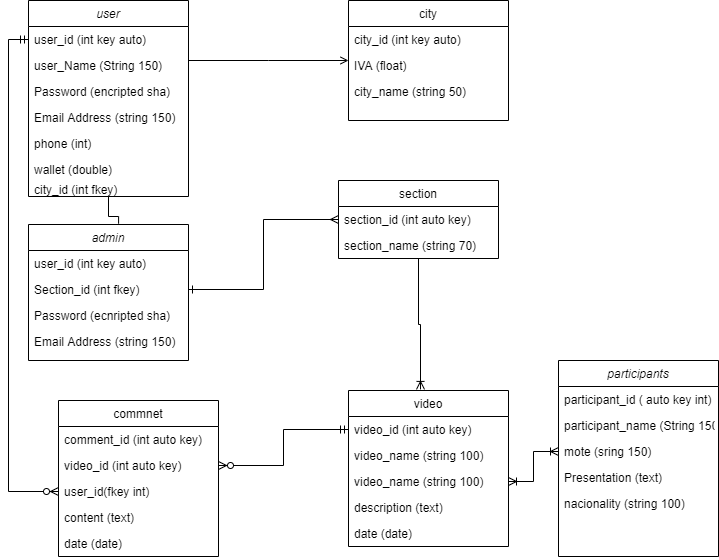

The diagram above was exported from draw.io. Its source (the exported page's mxGraphModel, read from the mxfile embedded in the PNG):
<mxGraphModel dx="1272" dy="835" grid="1" gridSize="10" guides="1" tooltips="1" connect="1" arrows="1" fold="1" page="1" pageScale="1" pageWidth="827" pageHeight="1169" math="0" shadow="0">
  <root>
    <mxCell id="WIyWlLk6GJQsqaUBKTNV-0" />
    <mxCell id="WIyWlLk6GJQsqaUBKTNV-1" parent="WIyWlLk6GJQsqaUBKTNV-0" />
    <mxCell id="JtrFebndVXZbB5MuJ3mY-1" style="edgeStyle=orthogonalEdgeStyle;rounded=0;orthogonalLoop=1;jettySize=auto;html=1;endArrow=none;endFill=0;entryX=0.563;entryY=-0.006;entryDx=0;entryDy=0;entryPerimeter=0;" parent="WIyWlLk6GJQsqaUBKTNV-1" source="zkfFHV4jXpPFQw0GAbJ--0" target="JtrFebndVXZbB5MuJ3mY-2" edge="1">
      <mxGeometry relative="1" as="geometry">
        <mxPoint x="120" y="260" as="targetPoint" />
      </mxGeometry>
    </mxCell>
    <mxCell id="zkfFHV4jXpPFQw0GAbJ--0" value="user" style="swimlane;fontStyle=2;align=center;verticalAlign=top;childLayout=stackLayout;horizontal=1;startSize=26;horizontalStack=0;resizeParent=1;resizeLast=0;collapsible=1;marginBottom=0;rounded=0;shadow=0;strokeWidth=1;" parent="WIyWlLk6GJQsqaUBKTNV-1" vertex="1">
      <mxGeometry x="40" y="30" width="160" height="196" as="geometry">
        <mxRectangle x="230" y="140" width="160" height="26" as="alternateBounds" />
      </mxGeometry>
    </mxCell>
    <mxCell id="JtrFebndVXZbB5MuJ3mY-10" value="user_id (int key auto)" style="text;align=left;verticalAlign=top;spacingLeft=4;spacingRight=4;overflow=hidden;rotatable=0;points=[[0,0.5],[1,0.5]];portConstraint=eastwest;" parent="zkfFHV4jXpPFQw0GAbJ--0" vertex="1">
      <mxGeometry y="26" width="160" height="26" as="geometry" />
    </mxCell>
    <mxCell id="zkfFHV4jXpPFQw0GAbJ--1" value="user_Name (String 150)" style="text;align=left;verticalAlign=top;spacingLeft=4;spacingRight=4;overflow=hidden;rotatable=0;points=[[0,0.5],[1,0.5]];portConstraint=eastwest;" parent="zkfFHV4jXpPFQw0GAbJ--0" vertex="1">
      <mxGeometry y="52" width="160" height="26" as="geometry" />
    </mxCell>
    <mxCell id="zkfFHV4jXpPFQw0GAbJ--2" value="Password (encripted sha)" style="text;align=left;verticalAlign=top;spacingLeft=4;spacingRight=4;overflow=hidden;rotatable=0;points=[[0,0.5],[1,0.5]];portConstraint=eastwest;rounded=0;shadow=0;html=0;" parent="zkfFHV4jXpPFQw0GAbJ--0" vertex="1">
      <mxGeometry y="78" width="160" height="26" as="geometry" />
    </mxCell>
    <mxCell id="zkfFHV4jXpPFQw0GAbJ--3" value="Email Address (string 150)" style="text;align=left;verticalAlign=top;spacingLeft=4;spacingRight=4;overflow=hidden;rotatable=0;points=[[0,0.5],[1,0.5]];portConstraint=eastwest;rounded=0;shadow=0;html=0;" parent="zkfFHV4jXpPFQw0GAbJ--0" vertex="1">
      <mxGeometry y="104" width="160" height="26" as="geometry" />
    </mxCell>
    <mxCell id="zkfFHV4jXpPFQw0GAbJ--5" value="phone (int)" style="text;align=left;verticalAlign=top;spacingLeft=4;spacingRight=4;overflow=hidden;rotatable=0;points=[[0,0.5],[1,0.5]];portConstraint=eastwest;" parent="zkfFHV4jXpPFQw0GAbJ--0" vertex="1">
      <mxGeometry y="130" width="160" height="26" as="geometry" />
    </mxCell>
    <mxCell id="JtrFebndVXZbB5MuJ3mY-0" value="wallet (double)" style="text;align=left;verticalAlign=top;spacingLeft=4;spacingRight=4;overflow=hidden;rotatable=0;points=[[0,0.5],[1,0.5]];portConstraint=eastwest;" parent="zkfFHV4jXpPFQw0GAbJ--0" vertex="1">
      <mxGeometry y="156" width="160" height="20" as="geometry" />
    </mxCell>
    <mxCell id="JtrFebndVXZbB5MuJ3mY-14" value="city_id (int fkey)" style="text;align=left;verticalAlign=top;spacingLeft=4;spacingRight=4;overflow=hidden;rotatable=0;points=[[0,0.5],[1,0.5]];portConstraint=eastwest;" parent="zkfFHV4jXpPFQw0GAbJ--0" vertex="1">
      <mxGeometry y="176" width="160" height="20" as="geometry" />
    </mxCell>
    <mxCell id="zkfFHV4jXpPFQw0GAbJ--6" value="video" style="swimlane;fontStyle=0;align=center;verticalAlign=top;childLayout=stackLayout;horizontal=1;startSize=26;horizontalStack=0;resizeParent=1;resizeLast=0;collapsible=1;marginBottom=0;rounded=0;shadow=0;strokeWidth=1;" parent="WIyWlLk6GJQsqaUBKTNV-1" vertex="1">
      <mxGeometry x="360" y="420" width="160" height="156" as="geometry">
        <mxRectangle x="130" y="380" width="160" height="26" as="alternateBounds" />
      </mxGeometry>
    </mxCell>
    <mxCell id="zkfFHV4jXpPFQw0GAbJ--7" value="video_id (int auto key)" style="text;align=left;verticalAlign=top;spacingLeft=4;spacingRight=4;overflow=hidden;rotatable=0;points=[[0,0.5],[1,0.5]];portConstraint=eastwest;" parent="zkfFHV4jXpPFQw0GAbJ--6" vertex="1">
      <mxGeometry y="26" width="160" height="26" as="geometry" />
    </mxCell>
    <mxCell id="JtrFebndVXZbB5MuJ3mY-35" value="video_name (string 100)" style="text;align=left;verticalAlign=top;spacingLeft=4;spacingRight=4;overflow=hidden;rotatable=0;points=[[0,0.5],[1,0.5]];portConstraint=eastwest;rounded=0;shadow=0;html=0;" parent="zkfFHV4jXpPFQw0GAbJ--6" vertex="1">
      <mxGeometry y="52" width="160" height="26" as="geometry" />
    </mxCell>
    <mxCell id="zkfFHV4jXpPFQw0GAbJ--8" value="video_name (string 100)" style="text;align=left;verticalAlign=top;spacingLeft=4;spacingRight=4;overflow=hidden;rotatable=0;points=[[0,0.5],[1,0.5]];portConstraint=eastwest;rounded=0;shadow=0;html=0;" parent="zkfFHV4jXpPFQw0GAbJ--6" vertex="1">
      <mxGeometry y="78" width="160" height="26" as="geometry" />
    </mxCell>
    <mxCell id="JtrFebndVXZbB5MuJ3mY-17" value="description (text)" style="text;align=left;verticalAlign=top;spacingLeft=4;spacingRight=4;overflow=hidden;rotatable=0;points=[[0,0.5],[1,0.5]];portConstraint=eastwest;rounded=0;shadow=0;html=0;" parent="zkfFHV4jXpPFQw0GAbJ--6" vertex="1">
      <mxGeometry y="104" width="160" height="26" as="geometry" />
    </mxCell>
    <mxCell id="JtrFebndVXZbB5MuJ3mY-18" value="date (date)" style="text;align=left;verticalAlign=top;spacingLeft=4;spacingRight=4;overflow=hidden;rotatable=0;points=[[0,0.5],[1,0.5]];portConstraint=eastwest;rounded=0;shadow=0;html=0;" parent="zkfFHV4jXpPFQw0GAbJ--6" vertex="1">
      <mxGeometry y="130" width="160" height="26" as="geometry" />
    </mxCell>
    <mxCell id="JtrFebndVXZbB5MuJ3mY-19" style="edgeStyle=orthogonalEdgeStyle;rounded=0;orthogonalLoop=1;jettySize=auto;html=1;entryX=0.45;entryY=-0.007;entryDx=0;entryDy=0;entryPerimeter=0;startArrow=none;startFill=0;endArrow=ERoneToMany;endFill=0;" parent="WIyWlLk6GJQsqaUBKTNV-1" source="zkfFHV4jXpPFQw0GAbJ--13" target="zkfFHV4jXpPFQw0GAbJ--6" edge="1">
      <mxGeometry relative="1" as="geometry" />
    </mxCell>
    <mxCell id="zkfFHV4jXpPFQw0GAbJ--13" value="section" style="swimlane;fontStyle=0;align=center;verticalAlign=top;childLayout=stackLayout;horizontal=1;startSize=26;horizontalStack=0;resizeParent=1;resizeLast=0;collapsible=1;marginBottom=0;rounded=0;shadow=0;strokeWidth=1;" parent="WIyWlLk6GJQsqaUBKTNV-1" vertex="1">
      <mxGeometry x="350" y="210" width="160" height="78" as="geometry">
        <mxRectangle x="340" y="380" width="170" height="26" as="alternateBounds" />
      </mxGeometry>
    </mxCell>
    <mxCell id="zkfFHV4jXpPFQw0GAbJ--14" value="section_id (int auto key)" style="text;align=left;verticalAlign=top;spacingLeft=4;spacingRight=4;overflow=hidden;rotatable=0;points=[[0,0.5],[1,0.5]];portConstraint=eastwest;" parent="zkfFHV4jXpPFQw0GAbJ--13" vertex="1">
      <mxGeometry y="26" width="160" height="26" as="geometry" />
    </mxCell>
    <mxCell id="JtrFebndVXZbB5MuJ3mY-15" value="section_name (string 70)" style="text;align=left;verticalAlign=top;spacingLeft=4;spacingRight=4;overflow=hidden;rotatable=0;points=[[0,0.5],[1,0.5]];portConstraint=eastwest;" parent="zkfFHV4jXpPFQw0GAbJ--13" vertex="1">
      <mxGeometry y="52" width="160" height="26" as="geometry" />
    </mxCell>
    <mxCell id="zkfFHV4jXpPFQw0GAbJ--17" value="city" style="swimlane;fontStyle=0;align=center;verticalAlign=top;childLayout=stackLayout;horizontal=1;startSize=26;horizontalStack=0;resizeParent=1;resizeLast=0;collapsible=1;marginBottom=0;rounded=0;shadow=0;strokeWidth=1;" parent="WIyWlLk6GJQsqaUBKTNV-1" vertex="1">
      <mxGeometry x="360" y="30" width="160" height="120" as="geometry">
        <mxRectangle x="550" y="140" width="160" height="26" as="alternateBounds" />
      </mxGeometry>
    </mxCell>
    <mxCell id="zkfFHV4jXpPFQw0GAbJ--18" value="city_id (int key auto) " style="text;align=left;verticalAlign=top;spacingLeft=4;spacingRight=4;overflow=hidden;rotatable=0;points=[[0,0.5],[1,0.5]];portConstraint=eastwest;" parent="zkfFHV4jXpPFQw0GAbJ--17" vertex="1">
      <mxGeometry y="26" width="160" height="26" as="geometry" />
    </mxCell>
    <mxCell id="zkfFHV4jXpPFQw0GAbJ--19" value="IVA (float)" style="text;align=left;verticalAlign=top;spacingLeft=4;spacingRight=4;overflow=hidden;rotatable=0;points=[[0,0.5],[1,0.5]];portConstraint=eastwest;rounded=0;shadow=0;html=0;" parent="zkfFHV4jXpPFQw0GAbJ--17" vertex="1">
      <mxGeometry y="52" width="160" height="26" as="geometry" />
    </mxCell>
    <mxCell id="zkfFHV4jXpPFQw0GAbJ--21" value="city_name (string 50)" style="text;align=left;verticalAlign=top;spacingLeft=4;spacingRight=4;overflow=hidden;rotatable=0;points=[[0,0.5],[1,0.5]];portConstraint=eastwest;rounded=0;shadow=0;html=0;" parent="zkfFHV4jXpPFQw0GAbJ--17" vertex="1">
      <mxGeometry y="78" width="160" height="26" as="geometry" />
    </mxCell>
    <mxCell id="zkfFHV4jXpPFQw0GAbJ--26" value="" style="endArrow=open;shadow=0;strokeWidth=1;rounded=0;endFill=1;edgeStyle=elbowEdgeStyle;elbow=vertical;" parent="WIyWlLk6GJQsqaUBKTNV-1" source="zkfFHV4jXpPFQw0GAbJ--0" target="zkfFHV4jXpPFQw0GAbJ--17" edge="1">
      <mxGeometry x="0.5" y="41" relative="1" as="geometry">
        <mxPoint x="380" y="192" as="sourcePoint" />
        <mxPoint x="540" y="192" as="targetPoint" />
        <mxPoint x="-40" y="32" as="offset" />
      </mxGeometry>
    </mxCell>
    <mxCell id="JtrFebndVXZbB5MuJ3mY-2" value="admin" style="swimlane;fontStyle=2;align=center;verticalAlign=top;childLayout=stackLayout;horizontal=1;startSize=26;horizontalStack=0;resizeParent=1;resizeLast=0;collapsible=1;marginBottom=0;rounded=0;shadow=0;strokeWidth=1;" parent="WIyWlLk6GJQsqaUBKTNV-1" vertex="1">
      <mxGeometry x="40" y="254" width="160" height="136" as="geometry">
        <mxRectangle x="230" y="140" width="160" height="26" as="alternateBounds" />
      </mxGeometry>
    </mxCell>
    <mxCell id="JtrFebndVXZbB5MuJ3mY-12" value="user_id (int key auto)" style="text;align=left;verticalAlign=top;spacingLeft=4;spacingRight=4;overflow=hidden;rotatable=0;points=[[0,0.5],[1,0.5]];portConstraint=eastwest;" parent="JtrFebndVXZbB5MuJ3mY-2" vertex="1">
      <mxGeometry y="26" width="160" height="26" as="geometry" />
    </mxCell>
    <mxCell id="JtrFebndVXZbB5MuJ3mY-3" value="Section_id (int fkey)" style="text;align=left;verticalAlign=top;spacingLeft=4;spacingRight=4;overflow=hidden;rotatable=0;points=[[0,0.5],[1,0.5]];portConstraint=eastwest;" parent="JtrFebndVXZbB5MuJ3mY-2" vertex="1">
      <mxGeometry y="52" width="160" height="26" as="geometry" />
    </mxCell>
    <mxCell id="JtrFebndVXZbB5MuJ3mY-4" value="Password (ecnripted sha)" style="text;align=left;verticalAlign=top;spacingLeft=4;spacingRight=4;overflow=hidden;rotatable=0;points=[[0,0.5],[1,0.5]];portConstraint=eastwest;rounded=0;shadow=0;html=0;" parent="JtrFebndVXZbB5MuJ3mY-2" vertex="1">
      <mxGeometry y="78" width="160" height="26" as="geometry" />
    </mxCell>
    <mxCell id="JtrFebndVXZbB5MuJ3mY-5" value="Email Address (string 150)" style="text;align=left;verticalAlign=top;spacingLeft=4;spacingRight=4;overflow=hidden;rotatable=0;points=[[0,0.5],[1,0.5]];portConstraint=eastwest;rounded=0;shadow=0;html=0;" parent="JtrFebndVXZbB5MuJ3mY-2" vertex="1">
      <mxGeometry y="104" width="160" height="26" as="geometry" />
    </mxCell>
    <mxCell id="JtrFebndVXZbB5MuJ3mY-16" style="edgeStyle=orthogonalEdgeStyle;rounded=0;orthogonalLoop=1;jettySize=auto;html=1;entryX=1;entryY=0.5;entryDx=0;entryDy=0;endArrow=ERone;endFill=0;startArrow=ERmany;startFill=0;" parent="WIyWlLk6GJQsqaUBKTNV-1" source="zkfFHV4jXpPFQw0GAbJ--14" target="JtrFebndVXZbB5MuJ3mY-3" edge="1">
      <mxGeometry relative="1" as="geometry" />
    </mxCell>
    <mxCell id="JtrFebndVXZbB5MuJ3mY-20" value="participants" style="swimlane;fontStyle=2;align=center;verticalAlign=top;childLayout=stackLayout;horizontal=1;startSize=26;horizontalStack=0;resizeParent=1;resizeLast=0;collapsible=1;marginBottom=0;rounded=0;shadow=0;strokeWidth=1;" parent="WIyWlLk6GJQsqaUBKTNV-1" vertex="1">
      <mxGeometry x="570" y="390" width="160" height="196" as="geometry">
        <mxRectangle x="230" y="140" width="160" height="26" as="alternateBounds" />
      </mxGeometry>
    </mxCell>
    <mxCell id="JtrFebndVXZbB5MuJ3mY-21" value="participant_id ( auto key int)" style="text;align=left;verticalAlign=top;spacingLeft=4;spacingRight=4;overflow=hidden;rotatable=0;points=[[0,0.5],[1,0.5]];portConstraint=eastwest;" parent="JtrFebndVXZbB5MuJ3mY-20" vertex="1">
      <mxGeometry y="26" width="160" height="26" as="geometry" />
    </mxCell>
    <mxCell id="JtrFebndVXZbB5MuJ3mY-22" value="participant_name (String 150)" style="text;align=left;verticalAlign=top;spacingLeft=4;spacingRight=4;overflow=hidden;rotatable=0;points=[[0,0.5],[1,0.5]];portConstraint=eastwest;" parent="JtrFebndVXZbB5MuJ3mY-20" vertex="1">
      <mxGeometry y="52" width="160" height="26" as="geometry" />
    </mxCell>
    <mxCell id="JtrFebndVXZbB5MuJ3mY-23" value="mote (sring 150)" style="text;align=left;verticalAlign=top;spacingLeft=4;spacingRight=4;overflow=hidden;rotatable=0;points=[[0,0.5],[1,0.5]];portConstraint=eastwest;rounded=0;shadow=0;html=0;" parent="JtrFebndVXZbB5MuJ3mY-20" vertex="1">
      <mxGeometry y="78" width="160" height="26" as="geometry" />
    </mxCell>
    <mxCell id="JtrFebndVXZbB5MuJ3mY-24" value="Presentation (text)" style="text;align=left;verticalAlign=top;spacingLeft=4;spacingRight=4;overflow=hidden;rotatable=0;points=[[0,0.5],[1,0.5]];portConstraint=eastwest;rounded=0;shadow=0;html=0;" parent="JtrFebndVXZbB5MuJ3mY-20" vertex="1">
      <mxGeometry y="104" width="160" height="26" as="geometry" />
    </mxCell>
    <mxCell id="JtrFebndVXZbB5MuJ3mY-27" value="nacionality (string 100)" style="text;align=left;verticalAlign=top;spacingLeft=4;spacingRight=4;overflow=hidden;rotatable=0;points=[[0,0.5],[1,0.5]];portConstraint=eastwest;" parent="JtrFebndVXZbB5MuJ3mY-20" vertex="1">
      <mxGeometry y="130" width="160" height="20" as="geometry" />
    </mxCell>
    <mxCell id="JtrFebndVXZbB5MuJ3mY-28" style="edgeStyle=orthogonalEdgeStyle;rounded=0;orthogonalLoop=1;jettySize=auto;html=1;entryX=0;entryY=0.5;entryDx=0;entryDy=0;startArrow=ERoneToMany;startFill=0;endArrow=ERoneToMany;endFill=0;" parent="WIyWlLk6GJQsqaUBKTNV-1" source="zkfFHV4jXpPFQw0GAbJ--8" target="JtrFebndVXZbB5MuJ3mY-23" edge="1">
      <mxGeometry relative="1" as="geometry" />
    </mxCell>
    <mxCell id="JtrFebndVXZbB5MuJ3mY-29" value="commnet" style="swimlane;fontStyle=0;align=center;verticalAlign=top;childLayout=stackLayout;horizontal=1;startSize=26;horizontalStack=0;resizeParent=1;resizeLast=0;collapsible=1;marginBottom=0;rounded=0;shadow=0;strokeWidth=1;" parent="WIyWlLk6GJQsqaUBKTNV-1" vertex="1">
      <mxGeometry x="70" y="430" width="160" height="156" as="geometry">
        <mxRectangle x="130" y="380" width="160" height="26" as="alternateBounds" />
      </mxGeometry>
    </mxCell>
    <mxCell id="JtrFebndVXZbB5MuJ3mY-30" value="comment_id (int auto key)" style="text;align=left;verticalAlign=top;spacingLeft=4;spacingRight=4;overflow=hidden;rotatable=0;points=[[0,0.5],[1,0.5]];portConstraint=eastwest;" parent="JtrFebndVXZbB5MuJ3mY-29" vertex="1">
      <mxGeometry y="26" width="160" height="26" as="geometry" />
    </mxCell>
    <mxCell id="JtrFebndVXZbB5MuJ3mY-36" value="video_id (int auto key)" style="text;align=left;verticalAlign=top;spacingLeft=4;spacingRight=4;overflow=hidden;rotatable=0;points=[[0,0.5],[1,0.5]];portConstraint=eastwest;" parent="JtrFebndVXZbB5MuJ3mY-29" vertex="1">
      <mxGeometry y="52" width="160" height="26" as="geometry" />
    </mxCell>
    <mxCell id="JtrFebndVXZbB5MuJ3mY-31" value="user_id(fkey int)" style="text;align=left;verticalAlign=top;spacingLeft=4;spacingRight=4;overflow=hidden;rotatable=0;points=[[0,0.5],[1,0.5]];portConstraint=eastwest;rounded=0;shadow=0;html=0;" parent="JtrFebndVXZbB5MuJ3mY-29" vertex="1">
      <mxGeometry y="78" width="160" height="26" as="geometry" />
    </mxCell>
    <mxCell id="JtrFebndVXZbB5MuJ3mY-32" value="content (text)" style="text;align=left;verticalAlign=top;spacingLeft=4;spacingRight=4;overflow=hidden;rotatable=0;points=[[0,0.5],[1,0.5]];portConstraint=eastwest;rounded=0;shadow=0;html=0;" parent="JtrFebndVXZbB5MuJ3mY-29" vertex="1">
      <mxGeometry y="104" width="160" height="26" as="geometry" />
    </mxCell>
    <mxCell id="JtrFebndVXZbB5MuJ3mY-33" value="date (date)" style="text;align=left;verticalAlign=top;spacingLeft=4;spacingRight=4;overflow=hidden;rotatable=0;points=[[0,0.5],[1,0.5]];portConstraint=eastwest;rounded=0;shadow=0;html=0;" parent="JtrFebndVXZbB5MuJ3mY-29" vertex="1">
      <mxGeometry y="130" width="160" height="26" as="geometry" />
    </mxCell>
    <mxCell id="JtrFebndVXZbB5MuJ3mY-34" style="edgeStyle=orthogonalEdgeStyle;rounded=0;orthogonalLoop=1;jettySize=auto;html=1;entryX=0;entryY=0.5;entryDx=0;entryDy=0;startArrow=ERmandOne;startFill=0;endArrow=ERzeroToMany;endFill=1;" parent="WIyWlLk6GJQsqaUBKTNV-1" source="JtrFebndVXZbB5MuJ3mY-10" target="JtrFebndVXZbB5MuJ3mY-31" edge="1">
      <mxGeometry relative="1" as="geometry">
        <Array as="points">
          <mxPoint x="20" y="69" />
          <mxPoint x="20" y="521" />
        </Array>
      </mxGeometry>
    </mxCell>
    <mxCell id="JtrFebndVXZbB5MuJ3mY-37" style="edgeStyle=orthogonalEdgeStyle;rounded=0;orthogonalLoop=1;jettySize=auto;html=1;entryX=1;entryY=0.5;entryDx=0;entryDy=0;startArrow=ERmandOne;startFill=0;endArrow=ERzeroToMany;endFill=1;" parent="WIyWlLk6GJQsqaUBKTNV-1" source="zkfFHV4jXpPFQw0GAbJ--7" target="JtrFebndVXZbB5MuJ3mY-36" edge="1">
      <mxGeometry relative="1" as="geometry" />
    </mxCell>
  </root>
</mxGraphModel>